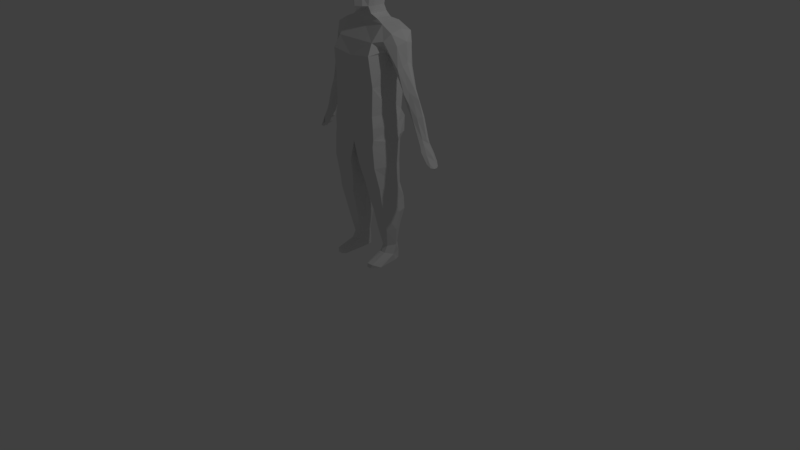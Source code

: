 # Source: man.blend  (saved by Blender 2.79.0; exported with 4.5.12 LTS)
import bpy
from mathutils import Matrix  # noqa: F401  (used for matrix-valued properties, if any)

bpy.ops.wm.read_factory_settings(use_empty=True)
scene = bpy.context.scene
scene.name = 'Scene'

# ---- collections
col_collection_1 = bpy.data.collections.new('Collection 1'); scene.collection.children.link(col_collection_1)

# ---- materials (node trees are filled in below, after node groups)
mat_material = bpy.data.materials.new('Material')
mat_material.alpha_threshold = 0.0
mat_material.use_transparent_shadow = False
mat_material.roughness = 0.5
mat_material.line_color = (0.0, 0.0, 0.0, 1.0)

# ---- material node trees

# ---- world
world_world = bpy.data.worlds.new('World'); scene.world = world_world
world_world.color = (0.05088, 0.05088, 0.05088)
world_world.use_sun_shadow = False
world_world.sun_shadow_jitter_overblur = 0.0
world_world.cycles.sampling_method = 'MANUAL'

# ---- cameras
cam_camera = bpy.data.cameras.new('Camera')
cam_camera.clip_end = 100.0
cam_camera.lens = 35.0
cam_camera.sensor_width = 32.0
cam_camera.sensor_height = 18.0
cam_camera.ortho_scale = 7.314
cam_camera.dof.focus_distance = 0.0
cam_camera.dof.aperture_fstop = 128.0

# ---- lights
light_lamp = bpy.data.lights.new('Lamp', 'POINT')
light_lamp.transmission_factor = 0.0
light_lamp.cutoff_distance = 30.0
light_lamp.energy = 100.0
light_lamp.shadow_buffer_clip_start = 1.001
light_lamp.shadow_soft_size = 0.1
light_lamp.shadow_maximum_resolution = 0.006
light_lamp.use_absolute_resolution = True

# ---- meshes
me_cube = bpy.data.meshes.new('Cube')
me_cube.from_pydata([(0.1897, -0.3096, 2.126), (-0.2535, -0.3303, 2.133), (0.2214, -0.2945, 2.833), (-0.3766, -0.3626, 2.872), (0.1944, -0.3308, 1.842), (-0.3243, -0.308, 1.835), (0.007762, -0.2998, 3.161), (-0.08045, -0.3468, 2.126), (0.1827, -0.3156, 2.469), (-0.3062, -0.3176, 2.487), (-0.09576, -0.3477, 2.843), (-0.1696, -0.3897, 1.842), (0.1987, -0.3306, 1.984), (-0.3371, -0.3021, 2.023), (-0.1419, -0.2998, 3.166), (-0.3358, -0.3366, 3.051), (0.1469, -0.2736, 2.972), (-0.1696, -0.3692, 1.984), (0.1351, -0.1186, 1.213), (0.006477, -0.354, 2.876), (-0.2211, -0.354, 2.889), (-0.1414, -0.5384, 2.988), (-0.291, -0.4477, 3.074), (-0.2897, -0.4606, 2.912), (0.07612, -0.3877, 2.994), (0.008303, -0.4477, 3.08), (-0.0197, -0.5074, 2.947), (-0.2472, -0.5074, 2.96), (0.007018, -0.4177, 2.825), (-0.2205, -0.4177, 2.838), (-0.09522, -0.3867, 2.747), (-0.1416, -0.4453, 3.116), (-0.05868, -0.5571, 2.723), (-0.1258, -0.5664, 2.761), (-0.1897, -0.561, 2.736), (-0.2396, -0.5288, 2.69), (-0.03878, -0.4759, 2.64), (-0.0047, -0.5356, 2.687), (-0.1867, -0.4697, 2.647), (-0.1225, -0.421, 2.617), (-0.07597, -0.6415, 2.445), (-0.1322, -0.6711, 2.481), (-0.1854, -0.6495, 2.454), (-0.2296, -0.6069, 2.424), (-0.06862, -0.5646, 2.406), (-0.02716, -0.6113, 2.419), (-0.1711, -0.5562, 2.41), (-0.1203, -0.5066, 2.379), (-0.08877, -0.7692, 2.151), (-0.09736, -0.7029, 2.335), (-0.1398, -0.7346, 2.36), (-0.1862, -0.7016, 2.339), (-0.2201, -0.6641, 2.309), (-0.0731, -0.6236, 2.281), (-0.05376, -0.6661, 2.308), (-0.1847, -0.6132, 2.285), (-0.124, -0.5583, 2.253), (-0.09886, -0.8449, 1.917), (-0.1425, -0.8007, 2.18), (-0.193, -0.7773, 2.156), (-0.2198, -0.729, 2.133), (-0.08247, -0.6967, 2.11), (-0.0583, -0.7309, 2.131), (-0.1785, -0.6888, 2.114), (-0.1306, -0.6487, 2.09), (-0.1457, -0.8617, 1.931), (-0.19, -0.8526, 1.915), (-0.2205, -0.8172, 1.906), (-0.09839, -0.7963, 1.893), (-0.0662, -0.819, 1.904), (-0.1786, -0.7854, 1.891), (-0.1381, -0.7693, 1.885), (-0.1432, -0.2321, 3.194), (-0.279, -0.2659, 3.164), (0.006499, -0.09201, 3.178), (-0.2147, -0.1996, 3.197), (-0.06834, -0.2321, 3.186), (-0.2665, -0.09201, 3.172), (0.01627, -0.1217, 3.254), (-0.01059, -0.1996, 3.202), (-0.07531, -0.1671, 3.214), (-0.222, -0.1217, 3.249), (-0.09922, -0.1217, 3.252), (-0.02438, -0.1217, 3.253), (-0.1741, -0.1217, 3.25), (-0.02714, -0.1244, 3.335), (-0.1907, -0.1151, 3.332), (0.04261, -0.1094, 3.337), (-0.102, -0.1244, 3.334), (-0.1049, -0.1484, 3.448), (-0.03002, -0.1484, 3.45), (0.03973, -0.1334, 3.451), (-0.1966, -0.1391, 3.446), (-0.1264, -0.1534, 3.561), (0.03688, -0.1405, 3.564), (-0.2257, -0.1409, 3.558), (-0.1105, -0.1328, 3.674), (-0.03571, -0.1328, 3.676), (0.03404, -0.1178, 3.677), (-0.131, -0.07078, 3.72), (-0.212, -0.09715, 3.681), (0.1011, -0.07184, 3.339), (0.1014, -0.07103, 3.453), (0.09967, -0.07356, 3.565), (0.07883, -0.06982, 3.679), (0.0325, -0.07087, 3.725), (-0.09858, -0.8711, 1.862), (-0.1676, -0.8833, 1.867), (-0.2203, -0.8434, 1.85), (-0.06592, -0.8452, 1.848), (-0.1783, -0.8115, 1.835), (-0.118, -0.8089, 1.833), (-0.0921, -0.9249, 1.749), (-0.1448, -0.9417, 1.761), (-0.1935, -0.9304, 1.752), (-0.2412, -0.8972, 1.735), (-0.07392, -0.8553, 1.773), (-0.05451, -0.8745, 1.78), (-0.151, -0.846, 1.772), (-0.1205, -0.8311, 1.76), (-0.1378, -0.9032, 1.737), (-0.08885, -0.918, 1.67), (-0.1142, -0.8977, 1.659), (-0.155, -0.9031, 1.666), (-0.1382, -0.9263, 1.673), (-0.09896, -0.9445, 1.632), (-0.1256, -0.9231, 1.624), (-0.149, -0.9209, 1.654), (-0.1455, -0.9395, 1.631), (-0.09278, -0.9718, 1.666), (-0.1698, -0.9829, 1.674), (-0.2418, -0.9441, 1.652), (-0.07042, -0.9523, 1.653), (-0.1385, -0.954, 1.66), (-0.1264, -1.016, 1.604), (-0.1704, -1.016, 1.604), (-0.2059, -0.9944, 1.611), (-0.08819, -0.9926, 1.616), (-0.1391, -1.005, 1.587), (0.2077, -0.3313, 1.759), (-0.1176, -0.4112, 1.759), (-0.2556, -0.3084, 1.752), (0.2013, -0.07411, 1.492), (0.2013, -0.3524, 1.492), (-0.06548, -0.425, 1.492), (-0.2214, -0.3295, 1.485), (-0.2214, -0.07411, 1.485), (0.006833, -0.04169, 1.492), (0.1351, -0.3676, 1.213), (-0.1183, -0.4154, 1.213), (-0.2167, -0.3448, 1.206), (-0.2167, -0.1186, 1.206), (-0.04596, -0.09152, 1.213), (0.1078, -0.3711, 1.019), (-0.1243, -0.4071, 1.051), (-0.2679, -0.3599, 1.044), (0.1078, -0.1572, 1.019), (-0.2679, -0.1514, 1.012), (-0.05199, -0.1418, 1.019), (0.06107, -0.3663, 0.8473), (-0.1414, -0.4141, 0.8473), (-0.2797, -0.361, 0.8402), (0.06107, -0.1768, 0.8473), (-0.2797, -0.1592, 0.8402), (-0.06911, -0.1496, 0.8473), (0.006802, -0.3447, 0.6073), (-0.1159, -0.3925, 0.6073), (-0.2367, -0.3218, 0.6003), (0.006802, -0.1856, 0.6073), (-0.2367, -0.1856, 0.6003), (-0.04357, -0.1585, 0.6073), (-0.03758, -0.3047, 0.371), (-0.1454, -0.3525, 0.371), (-0.2304, -0.2819, 0.3639), (-0.03758, -0.225, 0.371), (-0.2304, -0.225, 0.3639), (-0.07312, -0.1979, 0.371), (0.009471, -0.3047, 0.2871), (-0.09839, -0.3558, 0.2505), (-0.2304, -0.3052, 0.2501), (0.009471, -0.25, 0.2871), (-0.2304, -0.2176, 0.2501), (-0.02607, -0.2016, 0.2871), (-0.03494, -0.3054, 0.1559), (-0.1428, -0.3472, 0.1559), (-0.2278, -0.3059, 0.1488), (-0.03494, -0.2258, 0.1559), (-0.2278, -0.2183, 0.1488), (-0.07049, -0.2052, 0.1559), (0.2371, -0.3243, 0.2047), (0.07626, -0.3556, 0.2095), (0.244, -0.2468, 0.2061), (0.1966, -0.2116, 0.2057), (0.1388, -0.3778, 0.1559), (0.2467, -0.2476, 0.1559), (0.2467, -0.3054, 0.1559), (0.2111, -0.2066, 0.1559), (0.1897, 0.3096, 2.126), (-0.2535, 0.3303, 2.133), (0.2214, 0.2945, 2.833), (-0.3766, 0.3626, 2.872), (0.1944, 0.3308, 1.842), (-0.3243, 0.308, 1.835), (0.007762, 0.2998, 3.161), (-0.08045, 0.3468, 2.126), (0.1827, 0.3156, 2.469), (-0.3062, 0.3176, 2.487), (-0.09576, 0.3477, 2.843), (-0.1696, 0.3897, 1.842), (0.1987, 0.3306, 1.984), (-0.3371, 0.3021, 2.023), (-0.1419, 0.2998, 3.166), (-0.3358, 0.3366, 3.051), (0.1469, 0.2736, 2.972), (-0.1696, 0.3692, 1.984), (0.2229, 0.0, 2.126), (-0.2535, 0.0, 2.133), (0.226, 0.0, 2.801), (-0.3766, 0.0, 2.856), (0.2141, 0.0, 1.842), (-0.3243, 0.0, 1.835), (0.007762, 0.0, 3.131), (-0.2916, 0.0, 3.125), (0.1469, 0.0, 2.972), (-0.3371, 0.0, 2.023), (0.1351, 0.1186, 1.213), (-0.3062, 0.0, 2.487), (0.2217, 0.0, 2.462), (-0.3358, 0.0, 3.051), (0.2183, 0.0, 1.984), (0.006477, 0.354, 2.876), (-0.2211, 0.354, 2.889), (-0.1414, 0.5384, 2.988), (-0.291, 0.4477, 3.074), (-0.2897, 0.4606, 2.912), (0.07612, 0.3877, 2.994), (0.008303, 0.4477, 3.08), (-0.0197, 0.5074, 2.947), (-0.2472, 0.5074, 2.96), (0.007018, 0.4177, 2.825), (-0.2205, 0.4177, 2.838), (-0.09522, 0.3867, 2.747), (-0.1416, 0.4453, 3.116), (-0.05868, 0.5571, 2.723), (-0.1258, 0.5664, 2.761), (-0.1897, 0.561, 2.736), (-0.2396, 0.5288, 2.69), (-0.03878, 0.4759, 2.64), (-0.0047, 0.5356, 2.687), (-0.1867, 0.4697, 2.647), (-0.1225, 0.421, 2.617), (-0.07597, 0.6415, 2.445), (-0.1322, 0.6711, 2.481), (-0.1854, 0.6495, 2.454), (-0.2296, 0.6069, 2.424), (-0.06862, 0.5646, 2.406), (-0.02716, 0.6113, 2.419), (-0.1711, 0.5562, 2.41), (-0.1203, 0.5066, 2.379), (-0.08877, 0.7692, 2.151), (-0.09736, 0.7029, 2.335), (-0.1398, 0.7346, 2.36), (-0.1862, 0.7016, 2.339), (-0.2201, 0.6641, 2.309), (-0.0731, 0.6236, 2.281), (-0.05376, 0.6661, 2.308), (-0.1847, 0.6132, 2.285), (-0.124, 0.5583, 2.253), (-0.09886, 0.8449, 1.917), (-0.1425, 0.8007, 2.18), (-0.193, 0.7773, 2.156), (-0.2198, 0.729, 2.133), (-0.08247, 0.6967, 2.11), (-0.0583, 0.7309, 2.131), (-0.1785, 0.6888, 2.114), (-0.1306, 0.6487, 2.09), (-0.1457, 0.8617, 1.931), (-0.19, 0.8526, 1.915), (-0.2205, 0.8172, 1.906), (-0.09839, 0.7963, 1.893), (-0.0662, 0.819, 1.904), (-0.1786, 0.7854, 1.891), (-0.1381, 0.7693, 1.885), (0.0226, 0.0, 3.196), (-0.1432, 0.2321, 3.194), (-0.279, 0.2659, 3.164), (-0.2665, 0.0, 3.191), (0.006499, 0.09201, 3.178), (-0.2147, 0.1996, 3.197), (-0.06834, 0.2321, 3.186), (-0.2665, 0.09201, 3.172), (0.01627, 0.1217, 3.254), (-0.01059, 0.1996, 3.202), (-0.07531, 0.1671, 3.214), (-0.222, 0.1217, 3.249), (-0.2279, 0.0, 3.267), (-0.09922, 0.1217, 3.252), (-0.02438, 0.1217, 3.253), (-0.1741, 0.1217, 3.25), (0.03126, 0.0, 3.273), (-0.02714, 0.1244, 3.335), (-0.1907, 0.1151, 3.332), (-0.2191, 0.0, 3.331), (0.04261, 0.1094, 3.337), (-0.102, 0.1244, 3.334), (-0.1049, 0.1484, 3.448), (-0.03002, 0.1484, 3.45), (0.03973, 0.1334, 3.451), (-0.1966, 0.1391, 3.446), (-0.2551, 0.0, 3.445), (-0.1264, 0.1534, 3.561), (0.03688, 0.1405, 3.564), (-0.2257, 0.1409, 3.558), (-0.2716, 0.0, 3.558), (-0.1105, 0.1328, 3.674), (-0.03571, 0.1328, 3.676), (0.03404, 0.1178, 3.677), (-0.2582, 0.0, 3.671), (-0.131, 0.07078, 3.72), (-0.212, 0.09715, 3.681), (-0.2355, 0.0, 3.699), (-0.03804, 0.0, 3.742), (0.02225, 0.0, 3.742), (-0.1877, 0.0, 3.721), (-0.1129, 0.0, 3.735), (0.1523, 0.0, 3.339), (0.1011, 0.07184, 3.339), (0.1596, 0.0, 3.453), (0.1295, 0.0, 3.287), (0.1014, 0.07103, 3.453), (0.09967, 0.07356, 3.565), (0.1568, 0.0, 3.566), (0.1285, 0.0, 3.671), (0.07883, 0.06982, 3.679), (0.08092, 0.0, 3.728), (0.0325, 0.07087, 3.725), (-0.09858, 0.8711, 1.862), (-0.1676, 0.8833, 1.867), (-0.2203, 0.8434, 1.85), (-0.06592, 0.8452, 1.848), (-0.1783, 0.8115, 1.835), (-0.118, 0.8089, 1.833), (-0.0921, 0.9249, 1.749), (-0.1448, 0.9417, 1.761), (-0.1935, 0.9304, 1.752), (-0.2412, 0.8972, 1.735), (-0.07392, 0.8553, 1.773), (-0.05451, 0.8745, 1.78), (-0.151, 0.846, 1.772), (-0.1205, 0.8311, 1.76), (-0.1378, 0.9032, 1.737), (-0.08885, 0.918, 1.67), (-0.1142, 0.8977, 1.659), (-0.155, 0.9031, 1.666), (-0.1382, 0.9263, 1.673), (-0.09896, 0.9445, 1.632), (-0.1256, 0.9231, 1.624), (-0.149, 0.9209, 1.654), (-0.1455, 0.9395, 1.631), (-0.09278, 0.9718, 1.666), (-0.1698, 0.9829, 1.674), (-0.2418, 0.9441, 1.652), (-0.07042, 0.9523, 1.653), (-0.1385, 0.954, 1.66), (-0.1264, 1.016, 1.604), (-0.1704, 1.016, 1.604), (-0.2059, 0.9944, 1.611), (-0.08819, 0.9926, 1.616), (-0.1391, 1.005, 1.587), (0.2077, 0.0, 1.759), (0.2077, 0.3313, 1.759), (-0.1176, 0.4112, 1.759), (-0.2556, 0.3084, 1.752), (-0.2556, 0.0, 1.752), (0.001405, 0.0, 1.759), (0.2013, 0.07411, 1.492), (0.2013, 0.3524, 1.492), (-0.06548, 0.425, 1.492), (-0.2214, 0.3295, 1.485), (-0.2214, 0.07411, 1.485), (0.006833, 0.04169, 1.492), (0.1351, 0.3676, 1.213), (-0.1183, 0.4154, 1.213), (-0.2167, 0.3448, 1.206), (-0.2167, 0.1186, 1.206), (-0.04596, 0.09152, 1.213), (0.1078, 0.3711, 1.019), (-0.1243, 0.4071, 1.019), (-0.2679, 0.3599, 1.012), (0.1078, 0.1572, 1.019), (-0.2679, 0.1514, 1.012), (-0.05199, 0.1418, 1.019), (0.06107, 0.3663, 0.8473), (-0.1414, 0.4141, 0.8473), (-0.2797, 0.361, 0.8402), (0.06107, 0.1768, 0.8473), (-0.2797, 0.1592, 0.8402), (-0.06911, 0.1496, 0.8473), (0.006802, 0.3447, 0.6073), (-0.1159, 0.3925, 0.6073), (-0.2367, 0.3218, 0.6003), (0.006802, 0.1856, 0.6073), (-0.2367, 0.1856, 0.6003), (-0.04357, 0.1585, 0.6073), (-0.03758, 0.3047, 0.371), (-0.1454, 0.3525, 0.371), (-0.2304, 0.2819, 0.3639), (-0.03758, 0.225, 0.371), (-0.2304, 0.225, 0.3639), (-0.07312, 0.1979, 0.371), (0.009471, 0.3047, 0.2871), (-0.09839, 0.3558, 0.2505), (-0.2304, 0.3052, 0.2501), (0.009471, 0.25, 0.2871), (-0.2304, 0.2176, 0.2501), (-0.02607, 0.2016, 0.2871), (-0.03494, 0.3054, 0.1559), (-0.1428, 0.3472, 0.1559), (-0.2278, 0.3059, 0.1488), (-0.03494, 0.2258, 0.1559), (-0.2278, 0.2183, 0.1488), (-0.07049, 0.2052, 0.1559), (0.2371, 0.3243, 0.2047), (0.07626, 0.3556, 0.2095), (0.244, 0.2468, 0.2061), (0.1966, 0.2116, 0.2057), (0.1388, 0.3778, 0.1559), (0.2467, 0.2476, 0.1559), (0.2467, 0.3054, 0.1559), (0.2111, 0.2066, 0.1559)], [], [(12, 219, 229), (228, 73, 222), (217, 8, 227), (10, 9, 8), (149, 150, 155, 154), (17, 13, 11), (221, 283, 74), (16, 221, 6), (217, 16, 2), (17, 4, 12), (7, 12, 0), (1, 17, 7), (13, 220, 5), (216, 13, 1), (5, 220, 373, 141), (9, 216, 1), (9, 218, 226), (8, 1, 7), (0, 8, 7), (215, 8, 0), (218, 15, 228), (0, 229, 215), (10, 28, 30), (31, 21, 25), (2, 19, 10), (3, 20, 15), (6, 24, 16), (20, 23, 15), (15, 22, 73), (10, 29, 20), (25, 26, 24), (22, 27, 21), (27, 33, 21), (30, 38, 29), (26, 33, 32), (28, 37, 36), (22, 21, 31), (19, 24, 28), (38, 43, 35), (34, 41, 33), (39, 46, 38), (32, 41, 40), (29, 35, 23), (23, 34, 27), (30, 36, 39), (26, 37, 24), (40, 50, 49), (44, 54, 53), (40, 54, 45), (47, 53, 56), (35, 42, 34), (39, 44, 47), (37, 40, 45), (36, 45, 44), (53, 62, 61), (54, 48, 62), (53, 64, 56), (52, 59, 51), (47, 55, 46), (42, 50, 41), (43, 55, 52), (43, 51, 42), (60, 66, 59), (63, 67, 60), (59, 65, 58), (63, 71, 70), (49, 58, 48), (56, 63, 55), (51, 58, 50), (55, 60, 52), (67, 110, 108), (66, 107, 65), (70, 111, 110), (57, 107, 106), (61, 71, 64), (62, 57, 69), (61, 69, 68), (48, 65, 57), (6, 79, 76), (14, 72, 75), (222, 73, 77), (76, 80, 72), (74, 299, 78), (77, 75, 81), (81, 75, 84), (82, 80, 83), (83, 79, 78), (78, 85, 83), (84, 80, 82), (77, 295, 286), (79, 80, 76), (77, 73, 75), (74, 78, 79), (84, 88, 86), (82, 85, 88), (78, 299, 87), (84, 86, 81), (86, 309, 302), (322, 105, 334), (98, 103, 104), (295, 86, 302), (92, 93, 95), (309, 95, 313), (88, 92, 86), (85, 91, 90), (88, 90, 89), (93, 96, 100), (93, 100, 95), (313, 100, 317), (90, 94, 93), (97, 99, 96), (96, 99, 100), (93, 97, 96), (94, 97, 93), (299, 101, 87), (321, 105, 322), (324, 99, 321), (323, 99, 324), (323, 100, 99), (97, 105, 99), (317, 100, 320), (325, 102, 101), (101, 328, 325), (102, 331, 103), (103, 332, 104), (104, 334, 105), (87, 102, 91), (91, 103, 94), (19, 16, 24), (108, 114, 107), (108, 118, 115), (111, 118, 110), (66, 108, 107), (68, 111, 71), (69, 106, 109), (68, 109, 111), (106, 117, 109), (109, 116, 111), (106, 113, 112), (116, 121, 122), (115, 133, 131), (112, 130, 129), (112, 132, 117), (115, 118, 120), (120, 123, 124), (122, 127, 123), (124, 127, 128), (119, 123, 118), (120, 121, 117), (119, 116, 122), (126, 128, 127), (126, 125, 128), (122, 125, 126), (124, 125, 121), (129, 130, 134), (129, 137, 132), (133, 136, 131), (114, 130, 113), (114, 131, 130), (120, 132, 133), (134, 138, 137), (134, 135, 138), (136, 138, 135), (133, 137, 138), (130, 135, 134), (130, 136, 135), (25, 6, 31), (6, 14, 31), (31, 14, 73), (73, 22, 31), (25, 21, 26), (22, 23, 27), (6, 25, 24), (16, 223, 221), (217, 223, 16), (217, 2, 8), (10, 3, 9), (8, 9, 1), (2, 10, 8), (215, 227, 8), (228, 15, 73), (9, 226, 216), (9, 3, 218), (218, 3, 15), (77, 286, 222), (13, 224, 220), (216, 224, 13), (77, 81, 295), (86, 92, 309), (12, 4, 219), (151, 152, 158, 157), (5, 11, 13), (79, 6, 74), (6, 221, 74), (17, 11, 4), (7, 17, 12), (1, 13, 17), (11, 5, 141, 140), (0, 12, 229), (10, 19, 28), (2, 16, 19), (3, 10, 20), (20, 29, 23), (15, 23, 22), (10, 30, 29), (27, 34, 33), (30, 39, 38), (26, 21, 33), (28, 24, 37), (38, 46, 43), (34, 42, 41), (39, 47, 46), (32, 33, 41), (29, 38, 35), (23, 35, 34), (30, 28, 36), (26, 32, 37), (40, 41, 50), (44, 45, 54), (40, 49, 54), (47, 44, 53), (35, 43, 42), (39, 36, 44), (37, 32, 40), (36, 37, 45), (53, 54, 62), (54, 49, 48), (53, 61, 64), (52, 60, 59), (47, 56, 55), (42, 51, 50), (43, 46, 55), (43, 52, 51), (60, 67, 66), (63, 70, 67), (59, 66, 65), (63, 64, 71), (49, 50, 58), (56, 64, 63), (51, 59, 58), (55, 63, 60), (67, 70, 110), (70, 71, 111), (57, 65, 107), (61, 68, 71), (62, 48, 57), (61, 62, 69), (48, 58, 65), (72, 80, 75), (72, 14, 76), (14, 6, 76), (73, 14, 75), (74, 283, 299), (83, 80, 79), (78, 87, 85), (84, 75, 80), (81, 86, 295), (84, 82, 88), (82, 83, 85), (98, 94, 103), (92, 89, 93), (309, 92, 95), (88, 89, 92), (85, 87, 91), (88, 85, 90), (313, 95, 100), (89, 90, 93), (90, 91, 94), (94, 98, 97), (299, 328, 101), (321, 99, 105), (323, 320, 100), (97, 98, 105), (98, 104, 105), (325, 327, 102), (102, 327, 331), (103, 331, 332), (104, 332, 334), (87, 101, 102), (91, 102, 103), (108, 115, 114), (108, 110, 118), (107, 114, 113), (111, 119, 118), (66, 67, 108), (69, 57, 106), (68, 69, 109), (111, 116, 119), (106, 112, 117), (109, 117, 116), (106, 107, 113), (116, 117, 121), (115, 120, 133), (112, 113, 130), (112, 129, 132), (120, 118, 123), (122, 126, 127), (124, 123, 127), (119, 122, 123), (120, 124, 121), (122, 121, 125), (124, 128, 125), (129, 134, 137), (133, 138, 136), (114, 115, 131), (120, 117, 132), (133, 132, 137), (130, 131, 136), (373, 374, 147, 146), (140, 141, 145, 144), (141, 373, 146, 145), (374, 369, 142, 147), (219, 4, 139, 369), (4, 11, 140, 139), (147, 142, 18, 152), (142, 143, 148, 18), (143, 144, 149, 148), (146, 147, 152, 151), (139, 140, 144, 143), (369, 139, 143, 142), (148, 149, 154, 153), (18, 148, 153, 156), (145, 146, 151, 150), (144, 145, 150, 149), (157, 158, 164, 163), (154, 155, 161, 160), (155, 157, 163, 161), (158, 156, 162, 164), (152, 18, 156, 158), (150, 151, 157, 155), (164, 162, 168, 170), (159, 160, 166, 165), (162, 159, 165, 168), (163, 164, 170, 169), (156, 153, 159, 162), (153, 154, 160, 159), (169, 170, 176, 175), (166, 167, 173, 172), (167, 169, 175, 173), (170, 168, 174, 176), (161, 163, 169, 167), (160, 161, 167, 166), (176, 174, 180, 182), (171, 172, 178, 177), (174, 171, 177, 180), (175, 176, 182, 181), (168, 165, 171, 174), (165, 166, 172, 171), (179, 181, 187, 185), (182, 180, 191, 192), (177, 178, 190, 189), (180, 177, 189, 191), (173, 175, 181, 179), (172, 173, 179, 178), (183, 188, 186), (188, 185, 187), (188, 184, 185), (183, 184, 188), (178, 179, 185, 184), (181, 182, 188, 187), (192, 191, 194, 196), (189, 190, 193, 195), (191, 189, 195, 194), (183, 186, 194, 195), (184, 183, 195, 193), (188, 182, 192, 196), (186, 188, 196, 194), (178, 184, 193, 190), (209, 229, 219), (228, 222, 285), (217, 227, 205), (207, 205, 206), (382, 387, 388, 383), (214, 208, 210), (221, 287, 283), (213, 203, 221), (217, 199, 213), (214, 209, 201), (204, 197, 209), (198, 204, 214), (210, 202, 220), (216, 198, 210), (202, 372, 373, 220), (206, 198, 216), (206, 226, 218), (205, 204, 198), (197, 204, 205), (215, 197, 205), (218, 228, 212), (197, 215, 229), (207, 241, 239), (242, 236, 232), (199, 207, 230), (200, 212, 231), (203, 213, 235), (231, 212, 234), (212, 285, 233), (207, 231, 240), (236, 235, 237), (233, 232, 238), (238, 232, 244), (241, 240, 249), (237, 243, 244), (239, 247, 248), (233, 242, 232), (230, 239, 235), (249, 246, 254), (245, 244, 252), (250, 249, 257), (243, 251, 252), (240, 234, 246), (234, 238, 245), (241, 250, 247), (237, 235, 248), (251, 260, 261), (255, 264, 265), (251, 256, 265), (258, 267, 264), (246, 245, 253), (250, 258, 255), (248, 256, 251), (247, 255, 256), (264, 272, 273), (265, 273, 259), (264, 267, 275), (263, 262, 270), (258, 257, 266), (253, 252, 261), (254, 263, 266), (254, 253, 262), (271, 270, 277), (274, 271, 278), (270, 269, 276), (274, 281, 282), (260, 259, 269), (267, 266, 274), (262, 261, 269), (266, 263, 271), (278, 338, 340), (277, 276, 337), (281, 340, 341), (268, 336, 337), (272, 275, 282), (273, 280, 268), (272, 279, 280), (259, 268, 276), (203, 289, 292), (211, 288, 284), (222, 290, 285), (289, 284, 293), (287, 291, 299), (290, 294, 288), (294, 298, 288), (296, 297, 293), (297, 291, 292), (291, 297, 300), (298, 296, 293), (290, 286, 295), (292, 289, 293), (290, 288, 285), (287, 292, 291), (298, 301, 304), (296, 304, 300), (291, 303, 299), (298, 294, 301), (301, 302, 309), (322, 334, 335), (316, 333, 330), (295, 302, 301), (308, 312, 310), (309, 313, 312), (304, 301, 308), (300, 306, 307), (304, 305, 306), (310, 319, 314), (310, 312, 319), (313, 317, 319), (306, 310, 311), (315, 314, 318), (314, 319, 318), (310, 314, 315), (311, 310, 315), (299, 303, 326), (321, 322, 335), (324, 321, 318), (323, 324, 318), (323, 318, 319), (315, 318, 335), (317, 320, 319), (325, 326, 329), (326, 325, 328), (329, 330, 331), (330, 333, 332), (333, 335, 334), (303, 307, 329), (307, 311, 330), (230, 235, 213), (338, 337, 344), (338, 345, 348), (341, 340, 348), (277, 337, 338), (279, 282, 341), (280, 339, 336), (279, 341, 339), (336, 339, 347), (339, 341, 346), (336, 342, 343), (346, 352, 351), (345, 361, 363), (342, 359, 360), (342, 347, 362), (345, 350, 348), (350, 354, 353), (352, 353, 357), (354, 358, 357), (349, 348, 353), (350, 347, 351), (349, 352, 346), (356, 357, 358), (356, 358, 355), (352, 356, 355), (354, 351, 355), (359, 364, 360), (359, 362, 367), (363, 361, 366), (344, 343, 360), (344, 360, 361), (350, 363, 362), (364, 367, 368), (364, 368, 365), (366, 365, 368), (363, 368, 367), (360, 364, 365), (360, 365, 366), (236, 242, 203), (203, 242, 211), (242, 285, 211), (285, 242, 233), (236, 237, 232), (233, 238, 234), (203, 235, 236), (213, 221, 223), (217, 213, 223), (217, 205, 199), (207, 206, 200), (205, 198, 206), (199, 205, 207), (215, 205, 227), (228, 285, 212), (206, 216, 226), (206, 218, 200), (218, 212, 200), (290, 222, 286), (210, 220, 224), (216, 210, 224), (290, 295, 294), (301, 309, 308), (209, 219, 201), (384, 390, 391, 385), (202, 210, 208), (292, 287, 203), (203, 287, 221), (214, 201, 208), (204, 209, 214), (198, 214, 210), (208, 371, 372, 202), (197, 229, 209), (207, 239, 230), (199, 230, 213), (200, 231, 207), (231, 234, 240), (212, 233, 234), (207, 240, 241), (238, 244, 245), (241, 249, 250), (237, 244, 232), (239, 248, 235), (249, 254, 257), (245, 252, 253), (250, 257, 258), (243, 252, 244), (240, 246, 249), (234, 245, 246), (241, 247, 239), (237, 248, 243), (251, 261, 252), (255, 265, 256), (251, 265, 260), (258, 264, 255), (246, 253, 254), (250, 255, 247), (248, 251, 243), (247, 256, 248), (264, 273, 265), (265, 259, 260), (264, 275, 272), (263, 270, 271), (258, 266, 267), (253, 261, 262), (254, 266, 257), (254, 262, 263), (271, 277, 278), (274, 278, 281), (270, 276, 277), (274, 282, 275), (260, 269, 261), (267, 274, 275), (262, 269, 270), (266, 271, 274), (278, 340, 281), (281, 341, 282), (268, 337, 276), (272, 282, 279), (273, 268, 259), (272, 280, 273), (259, 276, 269), (284, 288, 293), (284, 289, 211), (211, 289, 203), (285, 288, 211), (287, 299, 283), (297, 292, 293), (291, 300, 303), (298, 293, 288), (294, 295, 301), (298, 304, 296), (296, 300, 297), (316, 330, 311), (308, 310, 305), (309, 312, 308), (304, 308, 305), (300, 307, 303), (304, 306, 300), (313, 319, 312), (305, 310, 306), (306, 311, 307), (311, 315, 316), (299, 326, 328), (321, 335, 318), (323, 319, 320), (315, 335, 316), (316, 335, 333), (325, 329, 327), (329, 331, 327), (330, 332, 331), (333, 334, 332), (303, 329, 326), (307, 330, 329), (338, 344, 345), (338, 348, 340), (337, 343, 344), (341, 348, 349), (277, 338, 278), (280, 336, 268), (279, 339, 280), (341, 349, 346), (336, 347, 342), (339, 346, 347), (336, 343, 337), (346, 351, 347), (345, 363, 350), (342, 360, 343), (342, 362, 359), (350, 353, 348), (352, 357, 356), (354, 357, 353), (349, 353, 352), (350, 351, 354), (352, 355, 351), (354, 355, 358), (359, 367, 364), (363, 366, 368), (344, 361, 345), (350, 362, 347), (363, 367, 362), (360, 366, 361), (373, 379, 380, 374), (371, 377, 378, 372), (372, 378, 379, 373), (374, 380, 375, 369), (219, 369, 370, 201), (201, 370, 371, 208), (380, 385, 225, 375), (375, 225, 381, 376), (376, 381, 382, 377), (379, 384, 385, 380), (370, 376, 377, 371), (369, 375, 376, 370), (381, 386, 387, 382), (225, 389, 386, 381), (378, 383, 384, 379), (377, 382, 383, 378), (390, 396, 397, 391), (387, 393, 394, 388), (388, 394, 396, 390), (391, 397, 395, 389), (385, 391, 389, 225), (383, 388, 390, 384), (397, 403, 401, 395), (392, 398, 399, 393), (395, 401, 398, 392), (396, 402, 403, 397), (389, 395, 392, 386), (386, 392, 393, 387), (402, 408, 409, 403), (399, 405, 406, 400), (400, 406, 408, 402), (403, 409, 407, 401), (394, 400, 402, 396), (393, 399, 400, 394), (409, 415, 413, 407), (404, 410, 411, 405), (407, 413, 410, 404), (408, 414, 415, 409), (401, 407, 404, 398), (398, 404, 405, 399), (412, 418, 420, 414), (415, 425, 424, 413), (410, 422, 423, 411), (413, 424, 422, 410), (406, 412, 414, 408), (405, 411, 412, 406), (416, 419, 421), (421, 420, 418), (421, 418, 417), (416, 421, 417), (411, 417, 418, 412), (414, 420, 421, 415), (425, 429, 427, 424), (422, 428, 426, 423), (424, 427, 428, 422), (416, 428, 427, 419), (417, 426, 428, 416), (421, 429, 425, 415), (419, 427, 429, 421), (411, 423, 426, 417)])
me_cube.materials.append(mat_material)
me_cube.use_remesh_preserve_volume = False
me_cube.use_remesh_preserve_attributes = False
me_cube.use_mirror_vertex_groups = False
me_cube.auto_texspace = False
me_cube.update()
arm_skeleton = bpy.data.armatures.new('Skeleton')  # bones are not reproduced

# ---- objects
ob_empty_001 = bpy.data.objects.new('Empty.001', None)
ob_empty = bpy.data.objects.new('Empty', None)
ob_lamp = bpy.data.objects.new('Lamp', light_lamp)
ob_camera = bpy.data.objects.new('Camera', cam_camera)
ob_armature = bpy.data.objects.new('Armature', arm_skeleton)
ob_cube = bpy.data.objects.new('Cube', me_cube)

# ---- transforms, parenting, visibility, modifiers, constraints
ob_empty_001.location = (0.8452, 0.1822, 1.709)
ob_empty_001.empty_image_offset = (0.0, 0.0)
ob_empty_001.lineart.crease_threshold = 0.0
ob_empty.location = (-0.8454, 0.1411, 1.708)
ob_empty.empty_image_offset = (0.0, 0.0)
ob_empty.lineart.crease_threshold = 0.0
ob_lamp.location = (4.076, 1.005, 5.904)
ob_lamp.rotation_euler = (0.6503, 0.05522, 1.866)
ob_lamp.lock_rotations_4d = False
ob_lamp.empty_display_type = 'ARROWS'
ob_lamp.color = (0.0, 0.0, 0.0, 0.0)
ob_lamp.lineart.crease_threshold = 0.0
ob_camera.location = (7.481, -6.508, 5.344)
ob_camera.rotation_euler = (1.109, 0.0, 0.8149)
ob_camera.lock_rotations_4d = False
ob_camera.empty_display_type = 'ARROWS'
ob_camera.color = (0.0, 0.0, 0.0, 0.0)
ob_camera.display_type = 'WIRE'
ob_camera.lineart.crease_threshold = 0.0
ob_armature.location = (0.0, 0.0, 1.608)
ob_armature.rotation_euler = (0.0, -0.0, -1.571)
ob_armature.show_in_front = True
ob_armature.lineart.crease_threshold = 0.0
ob_cube.parent = ob_armature
ob_cube.matrix_parent_inverse = Matrix(((7.55e-08, -1.0, 0.0, -0.0), (1.0, 7.55e-08, 0.0, -0.0), (0.0, 0.0, 1.0, -1.608), (0.0, 0.0, 0.0, 1.0)))
ob_cube.location = (0.0, 0.0, -0.1506)
ob_cube.rotation_euler = (0.0, -0.0, -1.571)
ob_cube.lock_rotations_4d = False
ob_cube.empty_display_type = 'ARROWS'
ob_cube.show_texture_space = True
ob_cube.lineart.crease_threshold = 0.0
_vg = ob_cube.vertex_groups.new(name='Hip')
for _i, _w in zip([0, 1, 4, 5, 7, 8, 9, 11, 12, 13, 17, 139, 140, 141, 142, 143, 146, 147, 197, 198, 201, 202, 204, 205, 206, 208, 209, 210, 214, 215, 216, 219, 220, 224, 226, 227, 229, 369, 370, 371, 372, 373, 374, 375, 376, 379, 380], [0.645, 0.5672, 0.2721, 0.1912, 0.5704, 0.1051, 0.1192, 0.1041, 0.5714, 0.3669, 0.2764, 0.179, 0.04852, 0.1017, 0.152, 0.01197, 0.09753, 0.1307, 0.645, 0.5672, 0.2721, 0.1912, 0.5704, 0.1051, 0.1192, 0.1041, 0.5714, 0.3669, 0.2764, 0.5235, 0.7509, 0.8458, 0.7035, 0.7313, 0.1117, 0.05202, 0.8301, 0.8147, 0.179, 0.04852, 0.1017, 0.6973, 1.0, 0.152, 0.01195, 0.09753, 0.1307]): _vg.add([_i], _w, 'REPLACE')
_vg = ob_cube.vertex_groups.new(name='LowSpine')
for _i, _w in zip([0, 1, 2, 3, 4, 7, 8, 9, 10, 12, 13, 15, 16, 17, 19, 20, 197, 198, 199, 200, 201, 204, 205, 206, 207, 209, 210, 212, 213, 214, 215, 216, 217, 218, 219, 223, 224, 226, 227, 228, 229, 230, 231], [0.1901, 0.1404, 0.1268, 0.1329, 0.01503, 0.1527, 0.7204, 0.6314, 0.04915, 0.08659, 0.06839, 0.0001266, 0.02998, 0.06485, 0.03197, 0.04701, 0.1901, 0.1404, 0.1268, 0.1329, 0.01503, 0.1527, 0.7204, 0.6314, 0.04915, 0.08659, 0.06839, 0.0001266, 0.02998, 0.06485, 0.4562, 0.1168, 0.1148, 0.1194, 0.01013, 0.0007532, 0.0567, 0.7224, 0.8639, 0.01085, 0.1116, 0.03197, 0.04701]): _vg.add([_i], _w, 'REPLACE')
_vg = ob_cube.vertex_groups.new(name='UpSpine')
for _i, _w in zip([2, 3, 6, 8, 9, 15, 16, 19, 20, 24, 28, 72, 73, 74, 75, 76, 77, 78, 79, 80, 81, 82, 83, 84, 85, 86, 87, 88, 92, 101, 199, 200, 203, 205, 206, 212, 213, 217, 218, 221, 222, 223, 226, 227, 228, 230, 231, 235, 239, 283, 284, 285, 286, 287, 288, 289, 290, 291, 292, 293, 294, 295, 296, 297, 298, 299, 300, 301, 302, 303, 304, 308, 325, 326, 328], [0.5228, 0.1431, 0.05071, 0.06591, 0.0337, 0.06149, 0.2703, 0.1088, 0.03999, 0.06797, 0.01998, 0.04507, 0.06127, 0.5865, 0.1202, 0.05479, 0.3192, 0.1901, 0.1828, 0.08454, 0.4192, 0.1391, 0.1299, 0.409, 0.05272, 0.1148, 0.06221, 0.05985, 0.008106, 0.04864, 0.5228, 0.1431, 0.05071, 0.06591, 0.0337, 0.06149, 0.2703, 0.7902, 0.6535, 0.8934, 0.5824, 0.8323, 0.07694, 0.06114, 0.6717, 0.1088, 0.03999, 0.06797, 0.01998, 0.6323, 0.04507, 0.06127, 0.3954, 0.5865, 0.1202, 0.05479, 0.3192, 0.1901, 0.1828, 0.08454, 0.4192, 0.1521, 0.1391, 0.1299, 0.409, 0.1698, 0.05272, 0.1148, 0.07046, 0.06221, 0.05985, 0.008106, 0.03163, 0.04864, 0.06074]): _vg.add([_i], _w, 'REPLACE')
_vg = ob_cube.vertex_groups.new(name='Neck')
for _i, _w in zip([72, 74, 75, 76, 77, 78, 79, 80, 81, 82, 83, 84, 85, 86, 87, 88, 89, 90, 91, 92, 93, 95, 101, 102, 222, 228, 283, 284, 286, 287, 288, 289, 290, 291, 292, 293, 294, 295, 296, 297, 298, 299, 300, 301, 302, 303, 304, 305, 306, 307, 308, 309, 310, 312, 313, 325, 326, 327, 328, 329], [0.01997, 0.0734, 0.05926, 0.02559, 0.1265, 0.3231, 0.07582, 0.1376, 0.2209, 0.3938, 0.3466, 0.2229, 0.1257, 0.5122, 0.103, 0.1824, 0.064, 0.03007, 0.01501, 0.1351, 0.002429, 0.04362, 0.07753, 0.007083, 0.1205, 0.04951, 0.04552, 0.01997, 0.3659, 0.0734, 0.05926, 0.02559, 0.1265, 0.3231, 0.07582, 0.1376, 0.2209, 0.6793, 0.3938, 0.3466, 0.2229, 0.08045, 0.1257, 0.5122, 0.679, 0.103, 0.1824, 0.064, 0.03007, 0.01501, 0.1351, 0.1759, 0.002429, 0.04362, 0.05837, 0.08296, 0.07753, 0.009148, 0.1536, 0.007083]): _vg.add([_i], _w, 'REPLACE')
_vg = ob_cube.vertex_groups.new(name='Head')
for _i, _w in zip([74, 76, 78, 79, 80, 81, 82, 83, 84, 85, 86, 87, 88, 89, 90, 91, 92, 93, 94, 95, 96, 97, 98, 99, 100, 101, 102, 103, 104, 105, 221, 283, 287, 289, 291, 292, 293, 294, 295, 296, 297, 298, 299, 300, 301, 302, 303, 304, 305, 306, 307, 308, 309, 310, 311, 312, 313, 314, 315, 316, 317, 318, 319, 320, 321, 322, 323, 324, 325, 326, 327, 328, 329, 330, 331, 332, 333, 334, 335], [0.08959, 0.003688, 0.2983, 0.06738, 0.08421, 0.08495, 0.2018, 0.2767, 0.1194, 0.7524, 0.2939, 0.7797, 0.6846, 0.8993, 0.9288, 0.9366, 0.8143, 0.9614, 0.9784, 0.9365, 0.9866, 0.9916, 0.9929, 0.9906, 0.977, 0.8421, 0.944, 0.9809, 0.9936, 0.9956, 0.02483, 0.2241, 0.08959, 0.003688, 0.2983, 0.06738, 0.08421, 0.08495, 0.07509, 0.2018, 0.2767, 0.1194, 0.6971, 0.7524, 0.2939, 0.205, 0.7797, 0.6846, 0.8993, 0.9288, 0.9366, 0.8143, 0.7846, 0.9614, 0.9784, 0.9365, 0.9266, 0.9866, 0.9916, 0.9929, 0.97, 0.9906, 0.977, 0.9776, 0.9944, 0.9966, 0.9856, 0.9931, 0.854, 0.8421, 0.9448, 0.759, 0.944, 0.9809, 0.9797, 0.9921, 0.9936, 0.9956, 0.9956]): _vg.add([_i], _w, 'REPLACE')
_vg = ob_cube.vertex_groups.new(name='Shoulder.Left')
for _i, _w in zip([77, 199, 200, 203, 205, 206, 207, 211, 212, 213, 217, 218, 222, 223, 228, 230, 231, 232, 233, 234, 235, 236, 237, 238, 239, 240, 241, 242, 283, 284, 285, 286, 287, 288, 289, 290, 291, 292, 293, 294, 295, 296, 297, 298, 299, 300, 301, 303, 304], [0.05726, 0.2461, 0.3077, 0.8466, 0.05708, 0.09371, 0.6762, 0.9369, 0.7074, 0.573, 0.01566, 0.05644, 0.1243, 0.05565, 0.09999, 0.5799, 0.2959, 0.1228, 0.5291, 0.1228, 0.6567, 0.55, 0.1472, 0.1272, 0.2627, 0.08302, 0.08985, 0.8254, 0.04087, 0.8832, 0.8372, 0.1001, 0.2251, 0.7693, 0.8629, 0.4476, 0.1757, 0.6482, 0.6844, 0.2476, 0.03922, 0.2581, 0.2372, 0.2347, 0.000589, 0.06492, 0.0696, 0.04699, 0.06914]): _vg.add([_i], _w, 'REPLACE')
_vg = ob_cube.vertex_groups.new(name='UpArm.Left')
for _i, _w in zip([199, 200, 203, 206, 207, 211, 212, 213, 218, 230, 231, 232, 233, 234, 235, 236, 237, 238, 239, 240, 241, 242, 243, 244, 245, 246, 247, 248, 249, 250, 251, 252, 253, 254, 255, 256, 257, 258, 260, 261, 262, 263, 264, 265, 266, 267, 285], [0.07035, 0.356, 0.05713, 0.05743, 0.239, 0.004151, 0.1814, 0.09083, 0.02582, 0.2577, 0.5906, 0.8719, 0.446, 0.8554, 0.2514, 0.4275, 0.8379, 0.8619, 0.6834, 0.8954, 0.8964, 0.1647, 0.9934, 0.992, 0.9929, 0.9917, 0.9907, 0.998, 0.994, 0.9902, 0.9469, 0.9679, 0.9504, 0.9291, 0.9452, 0.9259, 0.9645, 0.9201, 0.0665, 0.09481, 0.07535, 0.06241, 0.05348, 0.07179, 0.05052, 0.07957, 0.05451]): _vg.add([_i], _w, 'REPLACE')
_vg = ob_cube.vertex_groups.new(name='lowArmLeft')
for _i, _w in zip([251, 252, 253, 254, 255, 256, 257, 258, 259, 260, 261, 262, 263, 264, 265, 266, 267, 268, 269, 270, 271, 272, 273, 274, 275, 276, 277, 278, 279, 280, 281, 282, 336, 337, 338, 339, 340, 341, 354, 357, 358], [0.05302, 0.01371, 0.04897, 0.07074, 0.05462, 0.07389, 0.02074, 0.07965, 0.9968, 0.9335, 0.9052, 0.9246, 0.9375, 0.9464, 0.9281, 0.9494, 0.9203, 0.9394, 0.9951, 0.9963, 0.9957, 0.9965, 0.9962, 0.9971, 0.9954, 0.9671, 0.9128, 0.9034, 0.929, 0.9175, 0.9261, 0.9419, 0.1053, 0.09088, 0.1502, 0.1639, 0.1436, 0.1245, 0.01223, 0.002304, 0.001712]): _vg.add([_i], _w, 'REPLACE')
_vg = ob_cube.vertex_groups.new(name='Hand.Left')
for _i, _w in zip([268, 276, 277, 278, 279, 280, 281, 282, 336, 337, 338, 339, 340, 341, 342, 343, 344, 345, 346, 347, 348, 349, 350, 351, 352, 353, 354, 355, 356, 357, 358, 359, 360, 361, 362, 363, 364, 365, 366, 367, 368], [0.06054, 0.01565, 0.08712, 0.0965, 0.07098, 0.08249, 0.07382, 0.05802, 0.8947, 0.9091, 0.8497, 0.8361, 0.8563, 0.8755, 0.9953, 0.9978, 0.9935, 0.9893, 0.9771, 0.9787, 0.9866, 0.9837, 0.9989, 0.9776, 0.9774, 0.9777, 0.9689, 0.9752, 0.975, 0.9738, 0.9741, 0.9997, 0.9997, 0.9979, 1.0, 1.0, 1.0, 0.9999, 0.9997, 1.0, 1.0]): _vg.add([_i], _w, 'REPLACE')
_vg = ob_cube.vertex_groups.new(name='Shoulder.Right.001')
for _i, _w in zip([2, 3, 6, 8, 9, 10, 14, 15, 16, 19, 20, 21, 22, 23, 24, 25, 26, 27, 28, 29, 30, 31, 72, 73, 74, 75, 76, 77, 78, 79, 80, 81, 82, 83, 84, 85, 86, 87, 88, 217, 218, 222, 223, 228, 283, 286, 290, 295, 299], [0.2461, 0.3077, 0.8466, 0.05708, 0.09371, 0.6762, 0.9369, 0.7074, 0.573, 0.5799, 0.2959, 0.1228, 0.5291, 0.1228, 0.6567, 0.55, 0.1472, 0.1272, 0.2627, 0.08302, 0.08985, 0.8254, 0.8832, 0.8372, 0.2251, 0.7693, 0.8629, 0.4476, 0.1757, 0.6482, 0.6844, 0.2476, 0.2581, 0.2372, 0.2347, 0.06492, 0.0696, 0.04699, 0.06914, 0.01566, 0.05644, 0.1243, 0.05565, 0.09999, 0.04087, 0.1001, 0.05726, 0.03922, 0.000589]): _vg.add([_i], _w, 'REPLACE')
_vg = ob_cube.vertex_groups.new(name='UpArm.Right.001')
for _i, _w in zip([2, 3, 6, 9, 10, 14, 15, 16, 19, 20, 21, 22, 23, 24, 25, 26, 27, 28, 29, 30, 31, 32, 33, 34, 35, 36, 37, 38, 39, 40, 41, 42, 43, 44, 45, 46, 47, 49, 50, 51, 52, 53, 54, 55, 56, 73, 218], [0.07035, 0.356, 0.05713, 0.05743, 0.239, 0.004151, 0.1814, 0.09083, 0.2577, 0.5906, 0.8719, 0.446, 0.8554, 0.2514, 0.4275, 0.8379, 0.8619, 0.6834, 0.8954, 0.8964, 0.1647, 0.9934, 0.992, 0.9929, 0.9917, 0.9907, 0.998, 0.994, 0.9902, 0.9469, 0.9679, 0.9504, 0.9291, 0.9452, 0.9259, 0.9645, 0.9201, 0.0665, 0.09481, 0.07535, 0.06241, 0.05348, 0.07179, 0.05052, 0.07957, 0.05451, 0.02582]): _vg.add([_i], _w, 'REPLACE')
_vg = ob_cube.vertex_groups.new(name='lowArmRight.001')
for _i, _w in zip([40, 41, 42, 43, 44, 45, 46, 47, 48, 49, 50, 51, 52, 53, 54, 55, 56, 57, 58, 59, 60, 61, 62, 63, 64, 65, 66, 67, 68, 69, 70, 71, 106, 107, 108, 109, 110, 111, 124, 127, 128], [0.05303, 0.01371, 0.04897, 0.07074, 0.05462, 0.07389, 0.02074, 0.07965, 0.9968, 0.9335, 0.9052, 0.9246, 0.9375, 0.9464, 0.9281, 0.9494, 0.9203, 0.9394, 0.9951, 0.9963, 0.9957, 0.9965, 0.9962, 0.9971, 0.9954, 0.9671, 0.9128, 0.9034, 0.929, 0.9175, 0.9261, 0.9419, 0.1053, 0.09088, 0.1502, 0.1639, 0.1436, 0.1245, 0.01223, 0.002304, 0.001712]): _vg.add([_i], _w, 'REPLACE')
_vg = ob_cube.vertex_groups.new(name='Hand.Right.001')
for _i, _w in zip([57, 65, 66, 67, 68, 69, 70, 71, 106, 107, 108, 109, 110, 111, 112, 113, 114, 115, 116, 117, 118, 119, 120, 121, 122, 123, 124, 125, 126, 127, 128, 129, 130, 131, 132, 133, 134, 135, 136, 137, 138], [0.06054, 0.01565, 0.08712, 0.0965, 0.07098, 0.08249, 0.07382, 0.05802, 0.8947, 0.9091, 0.8497, 0.8361, 0.8563, 0.8755, 0.9953, 0.9978, 0.9935, 0.9893, 0.9771, 0.9787, 0.9866, 0.9837, 0.9989, 0.9776, 0.9774, 0.9777, 0.9689, 0.9752, 0.975, 0.9738, 0.9741, 0.9997, 0.9997, 0.9979, 1.0, 1.0, 1.0, 0.9999, 0.9997, 1.0, 1.0]): _vg.add([_i], _w, 'REPLACE')
_vg = ob_cube.vertex_groups.new(name='UpLeg.Left')
for _i, _w in zip([197, 198, 201, 202, 204, 205, 206, 208, 209, 210, 214, 216, 219, 220, 224, 225, 229, 369, 370, 371, 372, 373, 375, 376, 377, 378, 379, 380, 381, 382, 383, 384, 385, 386, 387, 388, 389, 390, 391, 394, 396], [0.1334, 0.2377, 0.6805, 0.7564, 0.236, 0.003961, 0.03342, 0.8644, 0.3224, 0.5216, 0.6347, 0.05298, 0.06101, 0.1357, 0.09895, 0.8517, 0.005378, 0.08676, 0.7901, 0.9371, 0.8708, 0.1459, 0.8136, 0.9476, 0.9782, 0.9626, 0.8655, 0.8502, 0.8731, 0.8751, 0.8497, 0.8271, 0.8698, 0.147, 0.1357, 0.1609, 0.1521, 0.1746, 0.09226, 0.0218, 0.02748]): _vg.add([_i], _w, 'REPLACE')
_vg = ob_cube.vertex_groups.new(name='LowLeg.Left')
for _i, _w in zip([225, 381, 382, 383, 384, 385, 386, 387, 388, 389, 390, 391, 392, 393, 394, 395, 396, 397, 398, 399, 400, 401, 402, 403, 404, 405, 406, 407, 408, 409, 411, 412, 414, 417, 418, 420], [0.1275, 0.1226, 0.1233, 0.1465, 0.1593, 0.1164, 0.8516, 0.8632, 0.8366, 0.8441, 0.8214, 0.9058, 0.973, 0.9721, 0.9578, 0.9756, 0.9536, 0.9845, 0.9526, 0.9663, 0.9547, 0.9541, 0.9467, 0.9521, 0.0731, 0.4703, 0.4829, 0.05926, 0.4637, 0.07329, 0.05207, 0.1397, 0.1425, 0.01071, 0.06455, 0.06954]): _vg.add([_i], _w, 'REPLACE')
_vg = ob_cube.vertex_groups.new(name='Foot.Left')
for _i, _w in zip([398, 399, 400, 401, 402, 403, 404, 405, 406, 407, 408, 409, 410, 411, 412, 413, 414, 415, 416, 417, 418, 419, 420, 421, 423, 425, 426, 429], [0.04106, 0.01361, 0.03411, 0.03883, 0.04921, 0.0437, 0.9237, 0.5283, 0.5166, 0.9386, 0.5359, 0.926, 0.9528, 0.9075, 0.8553, 0.9735, 0.8534, 0.9865, 0.8186, 0.9828, 0.9404, 0.8625, 0.9261, 0.9548, 0.2662, 0.08286, 0.1164, 0.06139]): _vg.add([_i], _w, 'REPLACE')
_vg = ob_cube.vertex_groups.new(name='Toes.Left')
for _i, _w in zip([410, 411, 416, 419, 421, 422, 423, 424, 425, 426, 427, 428, 429], [0.03576, 0.03075, 0.1679, 0.1274, 0.01386, 0.9922, 0.7273, 0.9998, 0.9166, 0.8821, 0.9988, 0.9994, 0.9382]): _vg.add([_i], _w, 'REPLACE')
_vg = ob_cube.vertex_groups.new(name='UpLeg.Right.001')
for _i, _w in zip([0, 1, 4, 5, 7, 8, 9, 11, 12, 13, 17, 18, 139, 140, 141, 142, 143, 144, 145, 146, 147, 148, 149, 150, 151, 152, 153, 154, 155, 156, 157, 158, 161, 163, 216, 219, 220, 224, 229, 369, 373], [0.1334, 0.2376, 0.6804, 0.7563, 0.236, 0.003958, 0.03341, 0.8643, 0.3224, 0.5216, 0.6346, 0.8511, 0.7901, 0.937, 0.8706, 0.8135, 0.9473, 0.9767, 0.9611, 0.8651, 0.8501, 0.8692, 0.8552, 0.8312, 0.8242, 0.8693, 0.1397, 0.164, 0.1948, 0.1511, 0.1707, 0.09186, 0.0216, 0.02564, 0.05297, 0.061, 0.1357, 0.09894, 0.005375, 0.08675, 0.1459]): _vg.add([_i], _w, 'REPLACE')
_vg = ob_cube.vertex_groups.new(name='LowLeg.Right.001')
for _i, _w in zip([18, 148, 149, 150, 151, 152, 153, 154, 155, 156, 157, 158, 159, 160, 161, 162, 163, 164, 165, 166, 167, 168, 169, 170, 171, 172, 173, 174, 175, 176, 178, 179, 181, 184, 185, 187], [0.1281, 0.1265, 0.1432, 0.1649, 0.1622, 0.1169, 0.8589, 0.835, 0.8028, 0.8452, 0.8252, 0.9062, 0.974, 0.9721, 0.958, 0.9758, 0.9546, 0.9846, 0.9526, 0.9663, 0.9547, 0.9541, 0.9468, 0.9521, 0.07311, 0.4703, 0.4829, 0.05926, 0.4637, 0.07329, 0.05207, 0.1397, 0.1425, 0.01072, 0.06455, 0.06954]): _vg.add([_i], _w, 'REPLACE')
_vg = ob_cube.vertex_groups.new(name='Foot.Right.001')
for _i, _w in zip([165, 166, 167, 168, 169, 170, 171, 172, 173, 174, 175, 176, 177, 178, 179, 180, 181, 182, 183, 184, 185, 186, 187, 188, 190, 192, 193, 196], [0.04105, 0.0136, 0.03408, 0.03883, 0.0492, 0.0437, 0.9237, 0.5283, 0.5166, 0.9386, 0.5359, 0.926, 0.9528, 0.9075, 0.8553, 0.9735, 0.8534, 0.9865, 0.8186, 0.9828, 0.9404, 0.8625, 0.9261, 0.9548, 0.2662, 0.08286, 0.1164, 0.06139]): _vg.add([_i], _w, 'REPLACE')
_vg = ob_cube.vertex_groups.new(name='Toes.Right.001')
for _i, _w in zip([177, 178, 183, 186, 188, 189, 190, 191, 192, 193, 194, 195, 196], [0.03576, 0.03075, 0.1679, 0.1274, 0.01386, 0.9922, 0.7273, 0.9998, 0.9166, 0.8821, 0.9988, 0.9994, 0.9382]): _vg.add([_i], _w, 'REPLACE')
_m = ob_cube.modifiers.new('Armature', 'ARMATURE')
_m.object = ob_armature

# ---- collection membership
col_collection_1.objects.link(ob_empty_001)
col_collection_1.objects.link(ob_empty)
col_collection_1.objects.link(ob_lamp)
col_collection_1.objects.link(ob_camera)
col_collection_1.objects.link(ob_armature)
col_collection_1.objects.link(ob_cube)

# ---- scene / render settings (as saved in the file)
scene.camera = ob_camera
scene.frame_start = 1; scene.frame_end = 250; scene.frame_set(0)
scene.render.engine = 'BLENDER_EEVEE_NEXT'
scene.render.resolution_percentage = 50
scene.render.dither_intensity = 0.0
scene.cycles.use_denoising = False
scene.cycles.samples = 128
scene.cycles.sampling_pattern = 'TABULATED_SOBOL'
scene.cycles.use_adaptive_sampling = False
scene.cycles.use_light_tree = False
scene.cycles.blur_glossy = 0.0
scene.cycles.sample_clamp_indirect = 0.0
scene.view_settings.view_transform = 'Standard'
bpy.context.view_layer.update()
